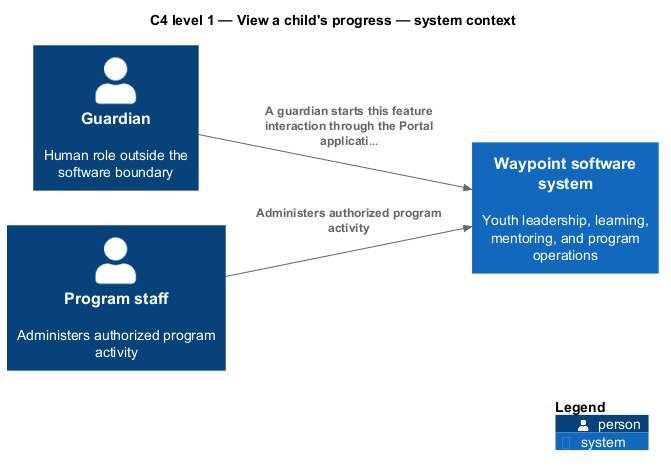

The diagram above was rendered by PlantUML. Its source (embedded in the PNG):
@startuml
!include <C4/C4_Component>
LAYOUT_LEFT_RIGHT()
title C4 level 1 — View a child's progress — system context
Person(primary, "Guardian", "Human role outside the software boundary")
Person(staff, "Program staff", "Administers authorized program activity")
System(waypoint, "Waypoint software system", "Youth leadership, learning, mentoring, and program operations")

Rel(primary, waypoint, "A guardian starts this feature interaction through the Portal applicati…")
Rel(staff, waypoint, "Administers authorized program activity")

SHOW_LEGEND()
@enduml